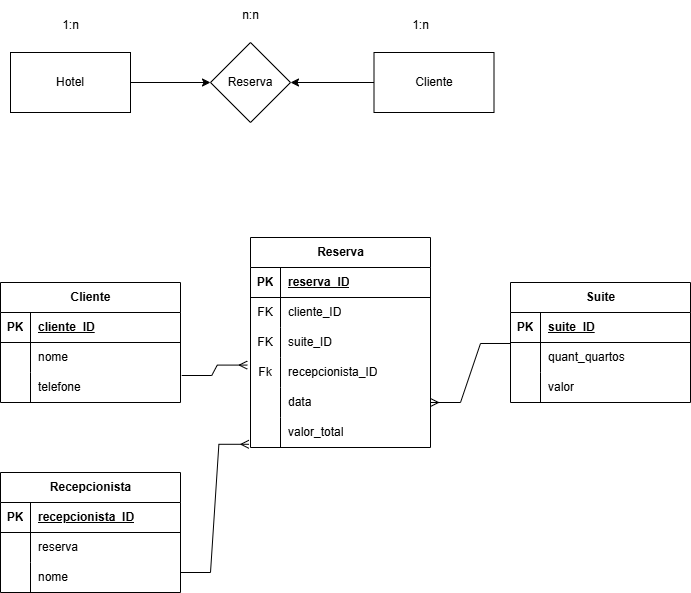

The diagram above was exported from draw.io. Its source (the exported page's mxGraphModel, read from the mxfile embedded in the PNG):
<mxGraphModel dx="1042" dy="562" grid="1" gridSize="10" guides="1" tooltips="1" connect="1" arrows="1" fold="1" page="1" pageScale="1" pageWidth="827" pageHeight="1169" math="0" shadow="0">
  <root>
    <mxCell id="0" />
    <mxCell id="1" parent="0" />
    <mxCell id="znYIZ0mWeNV4QkPS4xWt-7" value="" style="edgeStyle=orthogonalEdgeStyle;rounded=0;orthogonalLoop=1;jettySize=auto;html=1;" edge="1" parent="1" source="znYIZ0mWeNV4QkPS4xWt-1" target="znYIZ0mWeNV4QkPS4xWt-2">
      <mxGeometry relative="1" as="geometry" />
    </mxCell>
    <mxCell id="znYIZ0mWeNV4QkPS4xWt-1" value="Hotel" style="rounded=0;whiteSpace=wrap;html=1;" vertex="1" parent="1">
      <mxGeometry x="50" y="90" width="120" height="60" as="geometry" />
    </mxCell>
    <mxCell id="znYIZ0mWeNV4QkPS4xWt-2" value="Reserva" style="rhombus;whiteSpace=wrap;html=1;" vertex="1" parent="1">
      <mxGeometry x="250" y="80" width="80" height="80" as="geometry" />
    </mxCell>
    <mxCell id="znYIZ0mWeNV4QkPS4xWt-8" value="" style="edgeStyle=orthogonalEdgeStyle;rounded=0;orthogonalLoop=1;jettySize=auto;html=1;" edge="1" parent="1" source="znYIZ0mWeNV4QkPS4xWt-3" target="znYIZ0mWeNV4QkPS4xWt-2">
      <mxGeometry relative="1" as="geometry" />
    </mxCell>
    <mxCell id="znYIZ0mWeNV4QkPS4xWt-3" value="Cliente" style="rounded=0;whiteSpace=wrap;html=1;" vertex="1" parent="1">
      <mxGeometry x="413.5" y="90" width="120" height="60" as="geometry" />
    </mxCell>
    <mxCell id="znYIZ0mWeNV4QkPS4xWt-4" value="1:n" style="text;html=1;align=center;verticalAlign=middle;resizable=0;points=[];autosize=1;strokeColor=none;fillColor=none;" vertex="1" parent="1">
      <mxGeometry x="440" y="48" width="40" height="30" as="geometry" />
    </mxCell>
    <mxCell id="znYIZ0mWeNV4QkPS4xWt-5" value="1:n" style="text;html=1;align=center;verticalAlign=middle;resizable=0;points=[];autosize=1;strokeColor=none;fillColor=none;" vertex="1" parent="1">
      <mxGeometry x="90" y="48" width="40" height="30" as="geometry" />
    </mxCell>
    <mxCell id="znYIZ0mWeNV4QkPS4xWt-6" value="n:n" style="text;html=1;align=center;verticalAlign=middle;resizable=0;points=[];autosize=1;strokeColor=none;fillColor=none;" vertex="1" parent="1">
      <mxGeometry x="270" y="38" width="40" height="30" as="geometry" />
    </mxCell>
    <mxCell id="znYIZ0mWeNV4QkPS4xWt-9" value="Cliente" style="shape=table;startSize=30;container=1;collapsible=1;childLayout=tableLayout;fixedRows=1;rowLines=0;fontStyle=1;align=center;resizeLast=1;html=1;" vertex="1" parent="1">
      <mxGeometry x="40" y="320" width="180" height="120" as="geometry" />
    </mxCell>
    <mxCell id="znYIZ0mWeNV4QkPS4xWt-10" value="" style="shape=tableRow;horizontal=0;startSize=0;swimlaneHead=0;swimlaneBody=0;fillColor=none;collapsible=0;dropTarget=0;points=[[0,0.5],[1,0.5]];portConstraint=eastwest;top=0;left=0;right=0;bottom=1;" vertex="1" parent="znYIZ0mWeNV4QkPS4xWt-9">
      <mxGeometry y="30" width="180" height="30" as="geometry" />
    </mxCell>
    <mxCell id="znYIZ0mWeNV4QkPS4xWt-11" value="PK" style="shape=partialRectangle;connectable=0;fillColor=none;top=0;left=0;bottom=0;right=0;fontStyle=1;overflow=hidden;whiteSpace=wrap;html=1;" vertex="1" parent="znYIZ0mWeNV4QkPS4xWt-10">
      <mxGeometry width="30" height="30" as="geometry">
        <mxRectangle width="30" height="30" as="alternateBounds" />
      </mxGeometry>
    </mxCell>
    <mxCell id="znYIZ0mWeNV4QkPS4xWt-12" value="cliente_ID" style="shape=partialRectangle;connectable=0;fillColor=none;top=0;left=0;bottom=0;right=0;align=left;spacingLeft=6;fontStyle=5;overflow=hidden;whiteSpace=wrap;html=1;" vertex="1" parent="znYIZ0mWeNV4QkPS4xWt-10">
      <mxGeometry x="30" width="150" height="30" as="geometry">
        <mxRectangle width="150" height="30" as="alternateBounds" />
      </mxGeometry>
    </mxCell>
    <mxCell id="znYIZ0mWeNV4QkPS4xWt-13" value="" style="shape=tableRow;horizontal=0;startSize=0;swimlaneHead=0;swimlaneBody=0;fillColor=none;collapsible=0;dropTarget=0;points=[[0,0.5],[1,0.5]];portConstraint=eastwest;top=0;left=0;right=0;bottom=0;" vertex="1" parent="znYIZ0mWeNV4QkPS4xWt-9">
      <mxGeometry y="60" width="180" height="30" as="geometry" />
    </mxCell>
    <mxCell id="znYIZ0mWeNV4QkPS4xWt-14" value="" style="shape=partialRectangle;connectable=0;fillColor=none;top=0;left=0;bottom=0;right=0;editable=1;overflow=hidden;whiteSpace=wrap;html=1;" vertex="1" parent="znYIZ0mWeNV4QkPS4xWt-13">
      <mxGeometry width="30" height="30" as="geometry">
        <mxRectangle width="30" height="30" as="alternateBounds" />
      </mxGeometry>
    </mxCell>
    <mxCell id="znYIZ0mWeNV4QkPS4xWt-15" value="nome" style="shape=partialRectangle;connectable=0;fillColor=none;top=0;left=0;bottom=0;right=0;align=left;spacingLeft=6;overflow=hidden;whiteSpace=wrap;html=1;" vertex="1" parent="znYIZ0mWeNV4QkPS4xWt-13">
      <mxGeometry x="30" width="150" height="30" as="geometry">
        <mxRectangle width="150" height="30" as="alternateBounds" />
      </mxGeometry>
    </mxCell>
    <mxCell id="znYIZ0mWeNV4QkPS4xWt-16" value="" style="shape=tableRow;horizontal=0;startSize=0;swimlaneHead=0;swimlaneBody=0;fillColor=none;collapsible=0;dropTarget=0;points=[[0,0.5],[1,0.5]];portConstraint=eastwest;top=0;left=0;right=0;bottom=0;" vertex="1" parent="znYIZ0mWeNV4QkPS4xWt-9">
      <mxGeometry y="90" width="180" height="30" as="geometry" />
    </mxCell>
    <mxCell id="znYIZ0mWeNV4QkPS4xWt-17" value="" style="shape=partialRectangle;connectable=0;fillColor=none;top=0;left=0;bottom=0;right=0;editable=1;overflow=hidden;whiteSpace=wrap;html=1;" vertex="1" parent="znYIZ0mWeNV4QkPS4xWt-16">
      <mxGeometry width="30" height="30" as="geometry">
        <mxRectangle width="30" height="30" as="alternateBounds" />
      </mxGeometry>
    </mxCell>
    <mxCell id="znYIZ0mWeNV4QkPS4xWt-18" value="telefone" style="shape=partialRectangle;connectable=0;fillColor=none;top=0;left=0;bottom=0;right=0;align=left;spacingLeft=6;overflow=hidden;whiteSpace=wrap;html=1;" vertex="1" parent="znYIZ0mWeNV4QkPS4xWt-16">
      <mxGeometry x="30" width="150" height="30" as="geometry">
        <mxRectangle width="150" height="30" as="alternateBounds" />
      </mxGeometry>
    </mxCell>
    <mxCell id="znYIZ0mWeNV4QkPS4xWt-25" value="Recepcionista" style="shape=table;startSize=30;container=1;collapsible=1;childLayout=tableLayout;fixedRows=1;rowLines=0;fontStyle=1;align=center;resizeLast=1;html=1;" vertex="1" parent="1">
      <mxGeometry x="40" y="510" width="180" height="120" as="geometry" />
    </mxCell>
    <mxCell id="znYIZ0mWeNV4QkPS4xWt-26" value="" style="shape=tableRow;horizontal=0;startSize=0;swimlaneHead=0;swimlaneBody=0;fillColor=none;collapsible=0;dropTarget=0;points=[[0,0.5],[1,0.5]];portConstraint=eastwest;top=0;left=0;right=0;bottom=1;" vertex="1" parent="znYIZ0mWeNV4QkPS4xWt-25">
      <mxGeometry y="30" width="180" height="30" as="geometry" />
    </mxCell>
    <mxCell id="znYIZ0mWeNV4QkPS4xWt-27" value="PK" style="shape=partialRectangle;connectable=0;fillColor=none;top=0;left=0;bottom=0;right=0;fontStyle=1;overflow=hidden;whiteSpace=wrap;html=1;" vertex="1" parent="znYIZ0mWeNV4QkPS4xWt-26">
      <mxGeometry width="30" height="30" as="geometry">
        <mxRectangle width="30" height="30" as="alternateBounds" />
      </mxGeometry>
    </mxCell>
    <mxCell id="znYIZ0mWeNV4QkPS4xWt-28" value="recepcionista_ID" style="shape=partialRectangle;connectable=0;fillColor=none;top=0;left=0;bottom=0;right=0;align=left;spacingLeft=6;fontStyle=5;overflow=hidden;whiteSpace=wrap;html=1;" vertex="1" parent="znYIZ0mWeNV4QkPS4xWt-26">
      <mxGeometry x="30" width="150" height="30" as="geometry">
        <mxRectangle width="150" height="30" as="alternateBounds" />
      </mxGeometry>
    </mxCell>
    <mxCell id="znYIZ0mWeNV4QkPS4xWt-29" value="" style="shape=tableRow;horizontal=0;startSize=0;swimlaneHead=0;swimlaneBody=0;fillColor=none;collapsible=0;dropTarget=0;points=[[0,0.5],[1,0.5]];portConstraint=eastwest;top=0;left=0;right=0;bottom=0;" vertex="1" parent="znYIZ0mWeNV4QkPS4xWt-25">
      <mxGeometry y="60" width="180" height="30" as="geometry" />
    </mxCell>
    <mxCell id="znYIZ0mWeNV4QkPS4xWt-30" value="" style="shape=partialRectangle;connectable=0;fillColor=none;top=0;left=0;bottom=0;right=0;editable=1;overflow=hidden;whiteSpace=wrap;html=1;" vertex="1" parent="znYIZ0mWeNV4QkPS4xWt-29">
      <mxGeometry width="30" height="30" as="geometry">
        <mxRectangle width="30" height="30" as="alternateBounds" />
      </mxGeometry>
    </mxCell>
    <mxCell id="znYIZ0mWeNV4QkPS4xWt-31" value="reserva" style="shape=partialRectangle;connectable=0;fillColor=none;top=0;left=0;bottom=0;right=0;align=left;spacingLeft=6;overflow=hidden;whiteSpace=wrap;html=1;" vertex="1" parent="znYIZ0mWeNV4QkPS4xWt-29">
      <mxGeometry x="30" width="150" height="30" as="geometry">
        <mxRectangle width="150" height="30" as="alternateBounds" />
      </mxGeometry>
    </mxCell>
    <mxCell id="znYIZ0mWeNV4QkPS4xWt-32" value="" style="shape=tableRow;horizontal=0;startSize=0;swimlaneHead=0;swimlaneBody=0;fillColor=none;collapsible=0;dropTarget=0;points=[[0,0.5],[1,0.5]];portConstraint=eastwest;top=0;left=0;right=0;bottom=0;" vertex="1" parent="znYIZ0mWeNV4QkPS4xWt-25">
      <mxGeometry y="90" width="180" height="30" as="geometry" />
    </mxCell>
    <mxCell id="znYIZ0mWeNV4QkPS4xWt-33" value="" style="shape=partialRectangle;connectable=0;fillColor=none;top=0;left=0;bottom=0;right=0;editable=1;overflow=hidden;whiteSpace=wrap;html=1;" vertex="1" parent="znYIZ0mWeNV4QkPS4xWt-32">
      <mxGeometry width="30" height="30" as="geometry">
        <mxRectangle width="30" height="30" as="alternateBounds" />
      </mxGeometry>
    </mxCell>
    <mxCell id="znYIZ0mWeNV4QkPS4xWt-34" value="nome" style="shape=partialRectangle;connectable=0;fillColor=none;top=0;left=0;bottom=0;right=0;align=left;spacingLeft=6;overflow=hidden;whiteSpace=wrap;html=1;" vertex="1" parent="znYIZ0mWeNV4QkPS4xWt-32">
      <mxGeometry x="30" width="150" height="30" as="geometry">
        <mxRectangle width="150" height="30" as="alternateBounds" />
      </mxGeometry>
    </mxCell>
    <mxCell id="znYIZ0mWeNV4QkPS4xWt-35" value="Reserva" style="shape=table;startSize=30;container=1;collapsible=1;childLayout=tableLayout;fixedRows=1;rowLines=0;fontStyle=1;align=center;resizeLast=1;html=1;" vertex="1" parent="1">
      <mxGeometry x="290" y="275" width="180" height="210" as="geometry" />
    </mxCell>
    <mxCell id="znYIZ0mWeNV4QkPS4xWt-36" value="" style="shape=tableRow;horizontal=0;startSize=0;swimlaneHead=0;swimlaneBody=0;fillColor=none;collapsible=0;dropTarget=0;points=[[0,0.5],[1,0.5]];portConstraint=eastwest;top=0;left=0;right=0;bottom=1;" vertex="1" parent="znYIZ0mWeNV4QkPS4xWt-35">
      <mxGeometry y="30" width="180" height="30" as="geometry" />
    </mxCell>
    <mxCell id="znYIZ0mWeNV4QkPS4xWt-37" value="PK" style="shape=partialRectangle;connectable=0;fillColor=none;top=0;left=0;bottom=0;right=0;fontStyle=1;overflow=hidden;whiteSpace=wrap;html=1;" vertex="1" parent="znYIZ0mWeNV4QkPS4xWt-36">
      <mxGeometry width="30" height="30" as="geometry">
        <mxRectangle width="30" height="30" as="alternateBounds" />
      </mxGeometry>
    </mxCell>
    <mxCell id="znYIZ0mWeNV4QkPS4xWt-38" value="reserva_ID" style="shape=partialRectangle;connectable=0;fillColor=none;top=0;left=0;bottom=0;right=0;align=left;spacingLeft=6;fontStyle=5;overflow=hidden;whiteSpace=wrap;html=1;" vertex="1" parent="znYIZ0mWeNV4QkPS4xWt-36">
      <mxGeometry x="30" width="150" height="30" as="geometry">
        <mxRectangle width="150" height="30" as="alternateBounds" />
      </mxGeometry>
    </mxCell>
    <mxCell id="znYIZ0mWeNV4QkPS4xWt-39" value="" style="shape=tableRow;horizontal=0;startSize=0;swimlaneHead=0;swimlaneBody=0;fillColor=none;collapsible=0;dropTarget=0;points=[[0,0.5],[1,0.5]];portConstraint=eastwest;top=0;left=0;right=0;bottom=0;" vertex="1" parent="znYIZ0mWeNV4QkPS4xWt-35">
      <mxGeometry y="60" width="180" height="30" as="geometry" />
    </mxCell>
    <mxCell id="znYIZ0mWeNV4QkPS4xWt-40" value="FK" style="shape=partialRectangle;connectable=0;fillColor=none;top=0;left=0;bottom=0;right=0;editable=1;overflow=hidden;whiteSpace=wrap;html=1;" vertex="1" parent="znYIZ0mWeNV4QkPS4xWt-39">
      <mxGeometry width="30" height="30" as="geometry">
        <mxRectangle width="30" height="30" as="alternateBounds" />
      </mxGeometry>
    </mxCell>
    <mxCell id="znYIZ0mWeNV4QkPS4xWt-41" value="cliente_ID" style="shape=partialRectangle;connectable=0;fillColor=none;top=0;left=0;bottom=0;right=0;align=left;spacingLeft=6;overflow=hidden;whiteSpace=wrap;html=1;" vertex="1" parent="znYIZ0mWeNV4QkPS4xWt-39">
      <mxGeometry x="30" width="150" height="30" as="geometry">
        <mxRectangle width="150" height="30" as="alternateBounds" />
      </mxGeometry>
    </mxCell>
    <mxCell id="znYIZ0mWeNV4QkPS4xWt-42" value="" style="shape=tableRow;horizontal=0;startSize=0;swimlaneHead=0;swimlaneBody=0;fillColor=none;collapsible=0;dropTarget=0;points=[[0,0.5],[1,0.5]];portConstraint=eastwest;top=0;left=0;right=0;bottom=0;" vertex="1" parent="znYIZ0mWeNV4QkPS4xWt-35">
      <mxGeometry y="90" width="180" height="30" as="geometry" />
    </mxCell>
    <mxCell id="znYIZ0mWeNV4QkPS4xWt-43" value="FK" style="shape=partialRectangle;connectable=0;fillColor=none;top=0;left=0;bottom=0;right=0;editable=1;overflow=hidden;whiteSpace=wrap;html=1;" vertex="1" parent="znYIZ0mWeNV4QkPS4xWt-42">
      <mxGeometry width="30" height="30" as="geometry">
        <mxRectangle width="30" height="30" as="alternateBounds" />
      </mxGeometry>
    </mxCell>
    <mxCell id="znYIZ0mWeNV4QkPS4xWt-44" value="suite_ID" style="shape=partialRectangle;connectable=0;fillColor=none;top=0;left=0;bottom=0;right=0;align=left;spacingLeft=6;overflow=hidden;whiteSpace=wrap;html=1;" vertex="1" parent="znYIZ0mWeNV4QkPS4xWt-42">
      <mxGeometry x="30" width="150" height="30" as="geometry">
        <mxRectangle width="150" height="30" as="alternateBounds" />
      </mxGeometry>
    </mxCell>
    <mxCell id="znYIZ0mWeNV4QkPS4xWt-45" style="shape=tableRow;horizontal=0;startSize=0;swimlaneHead=0;swimlaneBody=0;fillColor=none;collapsible=0;dropTarget=0;points=[[0,0.5],[1,0.5]];portConstraint=eastwest;top=0;left=0;right=0;bottom=0;" vertex="1" parent="znYIZ0mWeNV4QkPS4xWt-35">
      <mxGeometry y="120" width="180" height="30" as="geometry" />
    </mxCell>
    <mxCell id="znYIZ0mWeNV4QkPS4xWt-46" value="Fk" style="shape=partialRectangle;connectable=0;fillColor=none;top=0;left=0;bottom=0;right=0;editable=1;overflow=hidden;whiteSpace=wrap;html=1;" vertex="1" parent="znYIZ0mWeNV4QkPS4xWt-45">
      <mxGeometry width="30" height="30" as="geometry">
        <mxRectangle width="30" height="30" as="alternateBounds" />
      </mxGeometry>
    </mxCell>
    <mxCell id="znYIZ0mWeNV4QkPS4xWt-47" value="recepcionista_ID" style="shape=partialRectangle;connectable=0;fillColor=none;top=0;left=0;bottom=0;right=0;align=left;spacingLeft=6;overflow=hidden;whiteSpace=wrap;html=1;" vertex="1" parent="znYIZ0mWeNV4QkPS4xWt-45">
      <mxGeometry x="30" width="150" height="30" as="geometry">
        <mxRectangle width="150" height="30" as="alternateBounds" />
      </mxGeometry>
    </mxCell>
    <mxCell id="znYIZ0mWeNV4QkPS4xWt-51" style="shape=tableRow;horizontal=0;startSize=0;swimlaneHead=0;swimlaneBody=0;fillColor=none;collapsible=0;dropTarget=0;points=[[0,0.5],[1,0.5]];portConstraint=eastwest;top=0;left=0;right=0;bottom=0;" vertex="1" parent="znYIZ0mWeNV4QkPS4xWt-35">
      <mxGeometry y="150" width="180" height="30" as="geometry" />
    </mxCell>
    <mxCell id="znYIZ0mWeNV4QkPS4xWt-52" style="shape=partialRectangle;connectable=0;fillColor=none;top=0;left=0;bottom=0;right=0;editable=1;overflow=hidden;whiteSpace=wrap;html=1;" vertex="1" parent="znYIZ0mWeNV4QkPS4xWt-51">
      <mxGeometry width="30" height="30" as="geometry">
        <mxRectangle width="30" height="30" as="alternateBounds" />
      </mxGeometry>
    </mxCell>
    <mxCell id="znYIZ0mWeNV4QkPS4xWt-53" value="data" style="shape=partialRectangle;connectable=0;fillColor=none;top=0;left=0;bottom=0;right=0;align=left;spacingLeft=6;overflow=hidden;whiteSpace=wrap;html=1;" vertex="1" parent="znYIZ0mWeNV4QkPS4xWt-51">
      <mxGeometry x="30" width="150" height="30" as="geometry">
        <mxRectangle width="150" height="30" as="alternateBounds" />
      </mxGeometry>
    </mxCell>
    <mxCell id="znYIZ0mWeNV4QkPS4xWt-48" style="shape=tableRow;horizontal=0;startSize=0;swimlaneHead=0;swimlaneBody=0;fillColor=none;collapsible=0;dropTarget=0;points=[[0,0.5],[1,0.5]];portConstraint=eastwest;top=0;left=0;right=0;bottom=0;" vertex="1" parent="znYIZ0mWeNV4QkPS4xWt-35">
      <mxGeometry y="180" width="180" height="30" as="geometry" />
    </mxCell>
    <mxCell id="znYIZ0mWeNV4QkPS4xWt-49" style="shape=partialRectangle;connectable=0;fillColor=none;top=0;left=0;bottom=0;right=0;editable=1;overflow=hidden;whiteSpace=wrap;html=1;" vertex="1" parent="znYIZ0mWeNV4QkPS4xWt-48">
      <mxGeometry width="30" height="30" as="geometry">
        <mxRectangle width="30" height="30" as="alternateBounds" />
      </mxGeometry>
    </mxCell>
    <mxCell id="znYIZ0mWeNV4QkPS4xWt-50" value="valor_total" style="shape=partialRectangle;connectable=0;fillColor=none;top=0;left=0;bottom=0;right=0;align=left;spacingLeft=6;overflow=hidden;whiteSpace=wrap;html=1;" vertex="1" parent="znYIZ0mWeNV4QkPS4xWt-48">
      <mxGeometry x="30" width="150" height="30" as="geometry">
        <mxRectangle width="150" height="30" as="alternateBounds" />
      </mxGeometry>
    </mxCell>
    <mxCell id="znYIZ0mWeNV4QkPS4xWt-54" value="Suite" style="shape=table;startSize=30;container=1;collapsible=1;childLayout=tableLayout;fixedRows=1;rowLines=0;fontStyle=1;align=center;resizeLast=1;html=1;" vertex="1" parent="1">
      <mxGeometry x="550" y="320" width="180" height="120" as="geometry" />
    </mxCell>
    <mxCell id="znYIZ0mWeNV4QkPS4xWt-55" value="" style="shape=tableRow;horizontal=0;startSize=0;swimlaneHead=0;swimlaneBody=0;fillColor=none;collapsible=0;dropTarget=0;points=[[0,0.5],[1,0.5]];portConstraint=eastwest;top=0;left=0;right=0;bottom=1;" vertex="1" parent="znYIZ0mWeNV4QkPS4xWt-54">
      <mxGeometry y="30" width="180" height="30" as="geometry" />
    </mxCell>
    <mxCell id="znYIZ0mWeNV4QkPS4xWt-56" value="PK" style="shape=partialRectangle;connectable=0;fillColor=none;top=0;left=0;bottom=0;right=0;fontStyle=1;overflow=hidden;whiteSpace=wrap;html=1;" vertex="1" parent="znYIZ0mWeNV4QkPS4xWt-55">
      <mxGeometry width="30" height="30" as="geometry">
        <mxRectangle width="30" height="30" as="alternateBounds" />
      </mxGeometry>
    </mxCell>
    <mxCell id="znYIZ0mWeNV4QkPS4xWt-57" value="suite_ID" style="shape=partialRectangle;connectable=0;fillColor=none;top=0;left=0;bottom=0;right=0;align=left;spacingLeft=6;fontStyle=5;overflow=hidden;whiteSpace=wrap;html=1;" vertex="1" parent="znYIZ0mWeNV4QkPS4xWt-55">
      <mxGeometry x="30" width="150" height="30" as="geometry">
        <mxRectangle width="150" height="30" as="alternateBounds" />
      </mxGeometry>
    </mxCell>
    <mxCell id="znYIZ0mWeNV4QkPS4xWt-58" value="" style="shape=tableRow;horizontal=0;startSize=0;swimlaneHead=0;swimlaneBody=0;fillColor=none;collapsible=0;dropTarget=0;points=[[0,0.5],[1,0.5]];portConstraint=eastwest;top=0;left=0;right=0;bottom=0;" vertex="1" parent="znYIZ0mWeNV4QkPS4xWt-54">
      <mxGeometry y="60" width="180" height="30" as="geometry" />
    </mxCell>
    <mxCell id="znYIZ0mWeNV4QkPS4xWt-59" value="" style="shape=partialRectangle;connectable=0;fillColor=none;top=0;left=0;bottom=0;right=0;editable=1;overflow=hidden;whiteSpace=wrap;html=1;" vertex="1" parent="znYIZ0mWeNV4QkPS4xWt-58">
      <mxGeometry width="30" height="30" as="geometry">
        <mxRectangle width="30" height="30" as="alternateBounds" />
      </mxGeometry>
    </mxCell>
    <mxCell id="znYIZ0mWeNV4QkPS4xWt-60" value="quant_quartos" style="shape=partialRectangle;connectable=0;fillColor=none;top=0;left=0;bottom=0;right=0;align=left;spacingLeft=6;overflow=hidden;whiteSpace=wrap;html=1;" vertex="1" parent="znYIZ0mWeNV4QkPS4xWt-58">
      <mxGeometry x="30" width="150" height="30" as="geometry">
        <mxRectangle width="150" height="30" as="alternateBounds" />
      </mxGeometry>
    </mxCell>
    <mxCell id="znYIZ0mWeNV4QkPS4xWt-61" value="" style="shape=tableRow;horizontal=0;startSize=0;swimlaneHead=0;swimlaneBody=0;fillColor=none;collapsible=0;dropTarget=0;points=[[0,0.5],[1,0.5]];portConstraint=eastwest;top=0;left=0;right=0;bottom=0;" vertex="1" parent="znYIZ0mWeNV4QkPS4xWt-54">
      <mxGeometry y="90" width="180" height="30" as="geometry" />
    </mxCell>
    <mxCell id="znYIZ0mWeNV4QkPS4xWt-62" value="" style="shape=partialRectangle;connectable=0;fillColor=none;top=0;left=0;bottom=0;right=0;editable=1;overflow=hidden;whiteSpace=wrap;html=1;" vertex="1" parent="znYIZ0mWeNV4QkPS4xWt-61">
      <mxGeometry width="30" height="30" as="geometry">
        <mxRectangle width="30" height="30" as="alternateBounds" />
      </mxGeometry>
    </mxCell>
    <mxCell id="znYIZ0mWeNV4QkPS4xWt-63" value="valor" style="shape=partialRectangle;connectable=0;fillColor=none;top=0;left=0;bottom=0;right=0;align=left;spacingLeft=6;overflow=hidden;whiteSpace=wrap;html=1;" vertex="1" parent="znYIZ0mWeNV4QkPS4xWt-61">
      <mxGeometry x="30" width="150" height="30" as="geometry">
        <mxRectangle width="150" height="30" as="alternateBounds" />
      </mxGeometry>
    </mxCell>
    <mxCell id="znYIZ0mWeNV4QkPS4xWt-64" value="" style="edgeStyle=entityRelationEdgeStyle;fontSize=12;html=1;endArrow=ERmany;rounded=0;entryX=-0.009;entryY=0.893;entryDx=0;entryDy=0;entryPerimeter=0;" edge="1" parent="1" target="znYIZ0mWeNV4QkPS4xWt-48">
      <mxGeometry width="100" height="100" relative="1" as="geometry">
        <mxPoint x="220" y="610" as="sourcePoint" />
        <mxPoint x="320" y="510" as="targetPoint" />
      </mxGeometry>
    </mxCell>
    <mxCell id="znYIZ0mWeNV4QkPS4xWt-65" value="" style="edgeStyle=entityRelationEdgeStyle;fontSize=12;html=1;endArrow=ERmany;rounded=0;exitX=1.007;exitY=0.1;exitDx=0;exitDy=0;exitPerimeter=0;entryX=-0.018;entryY=0.253;entryDx=0;entryDy=0;entryPerimeter=0;" edge="1" parent="1" source="znYIZ0mWeNV4QkPS4xWt-16" target="znYIZ0mWeNV4QkPS4xWt-45">
      <mxGeometry width="100" height="100" relative="1" as="geometry">
        <mxPoint x="370" y="410" as="sourcePoint" />
        <mxPoint x="470" y="310" as="targetPoint" />
      </mxGeometry>
    </mxCell>
    <mxCell id="znYIZ0mWeNV4QkPS4xWt-66" value="" style="edgeStyle=entityRelationEdgeStyle;fontSize=12;html=1;endArrow=ERmany;rounded=0;entryX=1;entryY=0.5;entryDx=0;entryDy=0;exitX=0;exitY=1.033;exitDx=0;exitDy=0;exitPerimeter=0;" edge="1" parent="1" source="znYIZ0mWeNV4QkPS4xWt-55" target="znYIZ0mWeNV4QkPS4xWt-51">
      <mxGeometry width="100" height="100" relative="1" as="geometry">
        <mxPoint x="590" y="460" as="sourcePoint" />
        <mxPoint x="490" y="560" as="targetPoint" />
        <Array as="points">
          <mxPoint x="660" y="660" />
        </Array>
      </mxGeometry>
    </mxCell>
  </root>
</mxGraphModel>